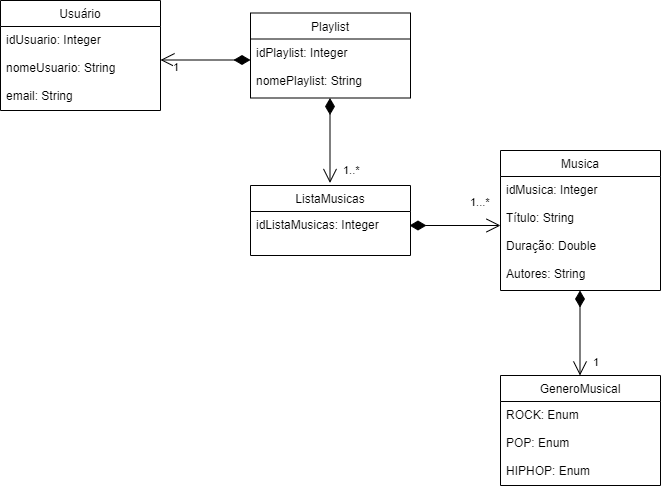

The diagram above was exported from draw.io. Its source (the exported page's mxGraphModel, read from the mxfile embedded in the PNG):
<mxGraphModel dx="976" dy="623" grid="1" gridSize="10" guides="1" tooltips="1" connect="1" arrows="1" fold="1" page="1" pageScale="1" pageWidth="827" pageHeight="1169" math="0" shadow="0">
  <root>
    <mxCell id="WIyWlLk6GJQsqaUBKTNV-0" />
    <mxCell id="WIyWlLk6GJQsqaUBKTNV-1" parent="WIyWlLk6GJQsqaUBKTNV-0" />
    <mxCell id="zkfFHV4jXpPFQw0GAbJ--6" value="ListaMusicas" style="swimlane;fontStyle=0;align=center;verticalAlign=top;childLayout=stackLayout;horizontal=1;startSize=26;horizontalStack=0;resizeParent=1;resizeLast=0;collapsible=1;marginBottom=0;rounded=0;shadow=0;strokeWidth=1;" parent="WIyWlLk6GJQsqaUBKTNV-1" vertex="1">
      <mxGeometry x="260" y="210" width="160" height="70" as="geometry">
        <mxRectangle x="130" y="380" width="160" height="26" as="alternateBounds" />
      </mxGeometry>
    </mxCell>
    <mxCell id="zkfFHV4jXpPFQw0GAbJ--7" value="idListaMusicas: Integer&#10;&#10;" style="text;align=left;verticalAlign=top;spacingLeft=4;spacingRight=4;overflow=hidden;rotatable=0;points=[[0,0.5],[1,0.5]];portConstraint=eastwest;" parent="zkfFHV4jXpPFQw0GAbJ--6" vertex="1">
      <mxGeometry y="26" width="160" height="44" as="geometry" />
    </mxCell>
    <mxCell id="zkfFHV4jXpPFQw0GAbJ--13" value="Musica" style="swimlane;fontStyle=0;align=center;verticalAlign=top;childLayout=stackLayout;horizontal=1;startSize=26;horizontalStack=0;resizeParent=1;resizeLast=0;collapsible=1;marginBottom=0;rounded=0;shadow=0;strokeWidth=1;" parent="WIyWlLk6GJQsqaUBKTNV-1" vertex="1">
      <mxGeometry x="510" y="175" width="160" height="140" as="geometry">
        <mxRectangle x="340" y="380" width="170" height="26" as="alternateBounds" />
      </mxGeometry>
    </mxCell>
    <mxCell id="zkfFHV4jXpPFQw0GAbJ--14" value="idMusica: Integer&#10;&#10;Título: String&#10;&#10;Duração: Double&#10;&#10;Autores: String&#10;" style="text;align=left;verticalAlign=top;spacingLeft=4;spacingRight=4;overflow=hidden;rotatable=0;points=[[0,0.5],[1,0.5]];portConstraint=eastwest;" parent="zkfFHV4jXpPFQw0GAbJ--13" vertex="1">
      <mxGeometry y="26" width="160" height="114" as="geometry" />
    </mxCell>
    <mxCell id="zkfFHV4jXpPFQw0GAbJ--17" value="Playlist" style="swimlane;fontStyle=0;align=center;verticalAlign=top;childLayout=stackLayout;horizontal=1;startSize=26;horizontalStack=0;resizeParent=1;resizeLast=0;collapsible=1;marginBottom=0;rounded=0;shadow=0;strokeWidth=1;" parent="WIyWlLk6GJQsqaUBKTNV-1" vertex="1">
      <mxGeometry x="260" y="37.5" width="160" height="85" as="geometry">
        <mxRectangle x="550" y="140" width="160" height="26" as="alternateBounds" />
      </mxGeometry>
    </mxCell>
    <mxCell id="zkfFHV4jXpPFQw0GAbJ--22" value="idPlaylist: Integer&#10;&#10;nomePlaylist: String&#10;&#10;&#10;&#10;&#10;" style="text;align=left;verticalAlign=top;spacingLeft=4;spacingRight=4;overflow=hidden;rotatable=0;points=[[0,0.5],[1,0.5]];portConstraint=eastwest;rounded=0;shadow=0;html=0;" parent="zkfFHV4jXpPFQw0GAbJ--17" vertex="1">
      <mxGeometry y="26" width="160" height="54" as="geometry" />
    </mxCell>
    <mxCell id="V5kVk9LA0xZ1_zsWVvh9-0" value="1...*" style="endArrow=open;html=1;endSize=12;startArrow=diamondThin;startSize=14;startFill=1;edgeStyle=orthogonalEdgeStyle;align=left;verticalAlign=bottom;rounded=0;jumpSize=6;strokeWidth=1;" parent="WIyWlLk6GJQsqaUBKTNV-1" edge="1">
      <mxGeometry x="0.2903" y="15" relative="1" as="geometry">
        <mxPoint x="419" y="250" as="sourcePoint" />
        <mxPoint x="510" y="250" as="targetPoint" />
        <mxPoint y="1" as="offset" />
      </mxGeometry>
    </mxCell>
    <mxCell id="0o11EiKXMs1CZFHcCY8P-4" value="1..*" style="endArrow=open;html=1;endSize=12;startArrow=diamondThin;startSize=14;startFill=1;edgeStyle=orthogonalEdgeStyle;align=left;verticalAlign=bottom;rounded=0;" parent="WIyWlLk6GJQsqaUBKTNV-1" edge="1">
      <mxGeometry x="0.913" y="11" relative="1" as="geometry">
        <mxPoint x="339.5" y="122.5" as="sourcePoint" />
        <mxPoint x="339.5" y="207.5" as="targetPoint" />
        <mxPoint as="offset" />
      </mxGeometry>
    </mxCell>
    <mxCell id="0o11EiKXMs1CZFHcCY8P-5" value="1" style="endArrow=open;html=1;endSize=12;startArrow=diamondThin;startSize=14;startFill=1;edgeStyle=orthogonalEdgeStyle;align=left;verticalAlign=bottom;rounded=0;" parent="WIyWlLk6GJQsqaUBKTNV-1" edge="1">
      <mxGeometry x="0.75" y="15" relative="1" as="geometry">
        <mxPoint x="260" y="84.5" as="sourcePoint" />
        <mxPoint x="170" y="84.5" as="targetPoint" />
        <mxPoint y="1" as="offset" />
      </mxGeometry>
    </mxCell>
    <mxCell id="0o11EiKXMs1CZFHcCY8P-6" value="Usuário" style="swimlane;fontStyle=0;align=center;verticalAlign=top;childLayout=stackLayout;horizontal=1;startSize=26;horizontalStack=0;resizeParent=1;resizeLast=0;collapsible=1;marginBottom=0;rounded=0;shadow=0;strokeWidth=1;" parent="WIyWlLk6GJQsqaUBKTNV-1" vertex="1">
      <mxGeometry x="10" y="25" width="160" height="110" as="geometry">
        <mxRectangle x="550" y="140" width="160" height="26" as="alternateBounds" />
      </mxGeometry>
    </mxCell>
    <mxCell id="0o11EiKXMs1CZFHcCY8P-7" value="idUsuario: Integer&#10;&#10;nomeUsuario: String&#10;&#10;email: String&#10;&#10;" style="text;align=left;verticalAlign=top;spacingLeft=4;spacingRight=4;overflow=hidden;rotatable=0;points=[[0,0.5],[1,0.5]];portConstraint=eastwest;rounded=0;shadow=0;html=0;" parent="0o11EiKXMs1CZFHcCY8P-6" vertex="1">
      <mxGeometry y="26" width="160" height="84" as="geometry" />
    </mxCell>
    <mxCell id="yMfU1hVrVXvz8hRR1w4v-0" value="GeneroMusical" style="swimlane;fontStyle=0;align=center;verticalAlign=top;childLayout=stackLayout;horizontal=1;startSize=26;horizontalStack=0;resizeParent=1;resizeLast=0;collapsible=1;marginBottom=0;rounded=0;shadow=0;strokeWidth=1;" vertex="1" parent="WIyWlLk6GJQsqaUBKTNV-1">
      <mxGeometry x="510" y="400" width="160" height="110" as="geometry">
        <mxRectangle x="550" y="140" width="160" height="26" as="alternateBounds" />
      </mxGeometry>
    </mxCell>
    <mxCell id="yMfU1hVrVXvz8hRR1w4v-1" value="ROCK: Enum&#10;&#10;POP: Enum&#10;&#10;HIPHOP: Enum" style="text;align=left;verticalAlign=top;spacingLeft=4;spacingRight=4;overflow=hidden;rotatable=0;points=[[0,0.5],[1,0.5]];portConstraint=eastwest;rounded=0;shadow=0;html=0;" vertex="1" parent="yMfU1hVrVXvz8hRR1w4v-0">
      <mxGeometry y="26" width="160" height="84" as="geometry" />
    </mxCell>
    <mxCell id="yMfU1hVrVXvz8hRR1w4v-3" value="1" style="endArrow=open;html=1;endSize=12;startArrow=diamondThin;startSize=14;startFill=1;edgeStyle=orthogonalEdgeStyle;align=left;verticalAlign=bottom;rounded=0;" edge="1" parent="WIyWlLk6GJQsqaUBKTNV-1">
      <mxGeometry x="0.913" y="11" relative="1" as="geometry">
        <mxPoint x="589.5" y="315" as="sourcePoint" />
        <mxPoint x="589.5" y="400" as="targetPoint" />
        <mxPoint as="offset" />
      </mxGeometry>
    </mxCell>
  </root>
</mxGraphModel>